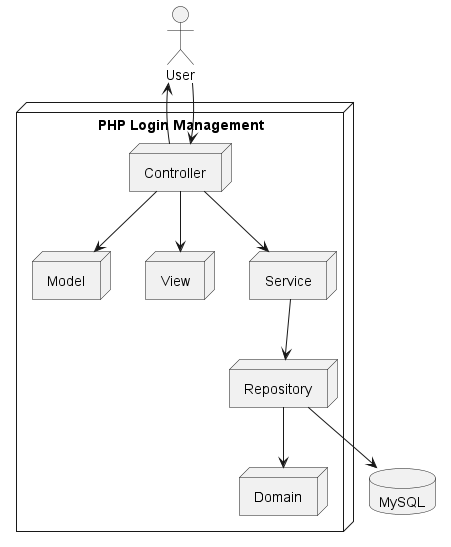

The diagram above was rendered by PlantUML. Its source (embedded in the PNG):
@startuml

actor "User" as user

node "PHP Login Management" {
    node "Model" as model
    node "Domain" as domain
    node "Controller" as controller
    node "View" as view
    node "Service" as service
    node "Repository" as repository
}

database "MySQL" as mysql

user --> controller
controller --> model
controller --> service
service --> repository
repository --> domain
repository --> mysql
controller --> view
controller --> user

@enduml